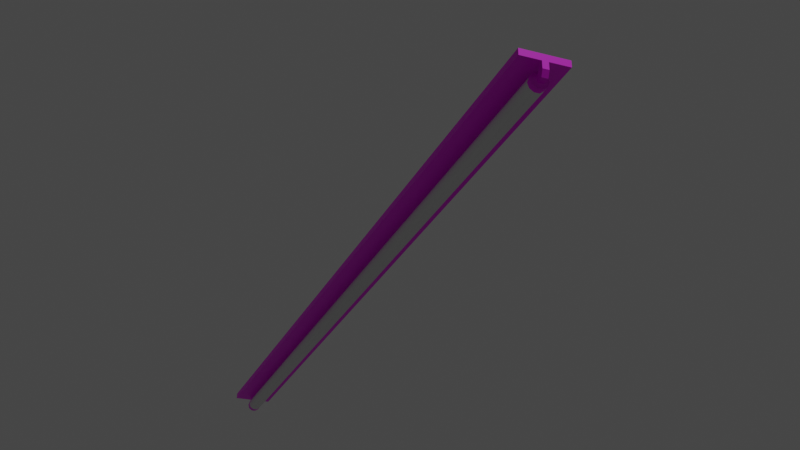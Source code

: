 # Source: Lamps.blend  (saved by Blender 3.1.7; exported with 4.5.12 LTS)
import bpy
from mathutils import Matrix  # noqa: F401  (used for matrix-valued properties, if any)

bpy.ops.wm.read_factory_settings(use_empty=True)
scene = bpy.context.scene
scene.name = 'Scene'

# ---- collections
col_collection = bpy.data.collections.new('Collection'); scene.collection.children.link(col_collection)
col_lamps = bpy.data.collections.new('Lamps'); scene.collection.children.link(col_lamps)

# ---- images (referenced by path relative to the original .blend; pixels are not part of the script)
import os
ASSET_DIR = os.environ.get("B2B_ASSET_DIR", "")  # directory of the original .blend (textures are referenced by path, not embedded)
HERE = os.path.dirname(os.path.abspath(__file__))  # packed textures are extracted next to this script under _unpacked/

def load_image(name, relpath, width, height, colorspace="sRGB"):
    """Load a texture the original file referenced (path relative to the .blend, or extracted next to this script)."""
    p = next((c for c in (os.path.join(HERE, relpath), os.path.join(ASSET_DIR, relpath)) if relpath and os.path.exists(c)), "")
    if p:
        img = bpy.data.images.load(p, check_existing=True)
        img.name = name
    else:  # same state as the original file: an image datablock whose file is absent (Cycles renders it pink)
        img = bpy.data.images.new(name, width, height)
        img.source = "FILE"
        img.filepath = "//" + (relpath or name)
    img.colorspace_settings.name = colorspace
    return img
img_metaltileblack_png = load_image('MetalTileBlack.png', 'MetalTileBlack.png', 1024, 1024, 'sRGB')

# ---- materials (node trees are filled in below, after node groups)
mat_darkmetal = bpy.data.materials.new('DarkMetal')
mat_darkmetal.use_transparent_shadow = False

# ---- material node trees
mat_darkmetal.use_nodes = True; mat_darkmetal.node_tree.nodes.clear()
_N = mat_darkmetal.node_tree.nodes; _L = mat_darkmetal.node_tree.links
n0 = _N.new('ShaderNodeBsdfPrincipled'); n0.name = 'Principled BSDF'; n0.location = (10, 300)
n0.distribution = 'GGX'
n0.subsurface_method = 'RANDOM_WALK_SKIN'
n0.inputs[3].default_value = 1.45
n0.inputs[27].default_value = (0.0, 0.0, 0.0, 1.0)
n0.inputs[28].default_value = 1.0
n1 = _N.new('ShaderNodeOutputMaterial'); n1.name = 'Material Output'; n1.location = (300, 300)
n2 = _N.new('ShaderNodeTexImage'); n2.name = 'Image Texture'; n2.location = (-280, 280)
n2.image = img_metaltileblack_png
_L.new(n0.outputs[0], n1.inputs[0])
_L.new(n2.outputs[0], n0.inputs[0])
n1.is_active_output = True

# ---- world
world_world = bpy.data.worlds.new('World'); scene.world = world_world
world_world.use_nodes = True; world_world.node_tree.nodes.clear()
_N = world_world.node_tree.nodes; _L = world_world.node_tree.links
n0 = _N.new('ShaderNodeOutputWorld'); n0.name = 'World Output'; n0.location = (300, 300)
n1 = _N.new('ShaderNodeBackground'); n1.name = 'Background'; n1.location = (10, 300)
n1.inputs[0].default_value = (0.05088, 0.05088, 0.05088, 1.0)
_L.new(n1.outputs[0], n0.inputs[0])
n0.is_active_output = True
world_world.color = (0.05088, 0.05088, 0.05088)
world_world.use_sun_shadow = False
world_world.sun_shadow_jitter_overblur = 0.0

# ---- cameras
cam_camera = bpy.data.cameras.new('Camera')
cam_camera.clip_end = 100.0
cam_camera.ortho_scale = 7.314

# ---- lights
light_light = bpy.data.lights.new('Light', 'POINT')
light_light.transmission_factor = 0.0
light_light.energy = 1000.0
light_light.shadow_soft_size = 0.1
light_light.shadow_maximum_resolution = 0.006
light_light.use_absolute_resolution = True

# ---- meshes
me_cylinder = bpy.data.meshes.new('Cylinder')
me_cylinder.from_pydata([(-0.9848, 0.01839, -1.426e-07), (-0.9848, 0.01488, -0.01081), (-0.9848, 0.005683, -0.01749), (-0.9848, -0.005683, -0.01749), (-0.9848, -0.01488, -0.01081), (-0.9848, -0.01839, -1.41e-07), (-0.9848, -0.01488, 0.01081), (-0.9848, -0.005683, 0.01749), (-0.9848, 0.005683, 0.01749), (-0.9848, 0.01488, 0.01081), (0.9848, 0.01839, 2.409e-07), (0.000145, 0.01839, 1.768e-08), (0.000145, 0.01488, -0.01081), (0.9848, 0.01488, -0.01081), (0.000145, 0.005683, -0.01749), (0.9848, 0.005683, -0.01749), (0.000145, -0.005683, -0.01749), (0.9848, -0.005683, -0.01749), (0.000145, -0.01488, -0.01081), (0.9848, -0.01488, -0.01081), (0.000145, -0.01839, 1.928e-08), (0.9848, -0.01839, 2.425e-07), (0.000145, -0.01488, 0.01081), (0.9848, -0.01488, 0.01081), (0.000145, -0.005683, 0.01749), (0.9848, -0.005683, 0.01749), (0.000145, 0.005683, 0.01749), (0.9848, 0.005683, 0.01749), (0.000145, 0.01488, 0.01081), (0.9848, 0.01488, 0.01081)], [], [(9, 28, 11, 0), (8, 26, 28, 9), (7, 24, 26, 8), (6, 22, 24, 7), (5, 20, 22, 6), (4, 18, 20, 5), (3, 16, 18, 4), (2, 14, 16, 3), (1, 12, 14, 2), (0, 11, 12, 1), (28, 11, 12, 14, 16, 18, 20, 22, 24, 26), (29, 10, 11, 28), (27, 29, 28, 26), (25, 27, 26, 24), (23, 25, 24, 22), (21, 23, 22, 20), (19, 21, 20, 18), (17, 19, 18, 16), (15, 17, 16, 14), (13, 15, 14, 12), (10, 13, 12, 11)])
me_cylinder.polygons.foreach_set('use_smooth', [True] * 21)
_uv = me_cylinder.uv_layers.new(name='UVMap')
_uv.uv.foreach_set('vector', [0.4444, 0.4304, 0.2886, 0.28, 0.2921, 0.2768, 0.4473, 0.4267, 0.4433, 0.4334, 0.285, 0.2806, 0.2886, 0.28, 0.4444, 0.4304, 0.4444, 0.4345, 0.6027, 0.5874, 0.9102, 0.8845, 0.4433, 0.4334, 0.4474, 0.4334, 0.6031, 0.5838, 0.6027, 0.5874, 0.4444, 0.4345, 0.451, 0.4303, 0.6062, 0.5803, 0.6031, 0.5838, 0.4474, 0.4334, 0.4539, 0.4266, 0.6097, 0.5771, 0.6062, 0.5803, 0.451, 0.4303, 0.455, 0.4236, 0.6132, 0.5765, 0.6097, 0.5771, 0.4539, 0.4266, 0.4538, 0.4225, 0.9208, 0.8735, 0.6132, 0.5765, 0.455, 0.4236, 0.4509, 0.4237, 0.2951, 0.2732, 0.2956, 0.2696, 0.4538, 0.4225, 0.4473, 0.4267, 0.2921, 0.2768, 0.2951, 0.2732, 0.4509, 0.4237, 0.9138, 0.8839, 0.9172, 0.8807, 0.9203, 0.8771, 0.9208, 0.8735, 0.6132, 0.5765, 0.6097, 0.5771, 0.6062, 0.5803, 0.6031, 0.5838, 0.6027, 0.5874, 0.9102, 0.8845, 0.1348, 0.1314, 0.1384, 0.1284, 0.2921, 0.2768, 0.2886, 0.28, 0.1318, 0.1326, 0.1348, 0.1314, 0.2886, 0.28, 0.285, 0.2806, 0.7559, 0.7354, 0.757, 0.7365, 0.9102, 0.8845, 0.6027, 0.5874, 0.757, 0.7324, 0.7559, 0.7354, 0.6027, 0.5874, 0.6031, 0.5838, 0.7599, 0.7287, 0.757, 0.7324, 0.6031, 0.5838, 0.6062, 0.5803, 0.7635, 0.7256, 0.7599, 0.7287, 0.6062, 0.5803, 0.6097, 0.5771, 0.7664, 0.7244, 0.7635, 0.7256, 0.6097, 0.5771, 0.6132, 0.5765, 0.7676, 0.7256, 0.7664, 0.7244, 0.6132, 0.5765, 0.9208, 0.8735, 0.1413, 0.1247, 0.1424, 0.1217, 0.2956, 0.2696, 0.2951, 0.2732, 0.1384, 0.1284, 0.1413, 0.1247, 0.2951, 0.2732, 0.2921, 0.2768])
me_cylinder.use_remesh_fix_poles = True
me_cylinder.use_remesh_preserve_attributes = False
me_cylinder.update()
me_cube_001 = bpy.data.meshes.new('Cube.001')
me_cube_001.from_pydata([(-1.006, 0.006904, -0.006239), (-1.006, -0.006904, -0.006239), (-1.023, 0.006904, 0.04052), (-1.023, -0.006904, 0.04052), (-1.006, 0.006904, 0.008768), (-1.006, -0.006904, 0.008768), (-1.023, -0.006904, 0.008768), (-1.023, -0.006904, 0.02551), (-1.023, 0.006904, 0.008768), (-1.023, 0.006904, 0.02551), (-0.9942, 0.006904, 0.008768), (-0.9942, 0.006904, -0.006239), (-0.9942, -0.006904, -0.006239), (-0.9942, -0.006904, 0.008768), (-1.023, -0.05296, 0.04052), (-1.023, -0.05296, 0.02551), (-1.023, 0.05296, 0.02551), (-1.023, 0.05296, 0.04052), (-1.014, -0.006904, 0.04052), (-1.014, 0.006904, 0.04052), (-1.014, 0.006904, 0.02551), (-1.014, -0.006904, 0.02551), (-1.014, -0.05296, 0.04052), (-1.014, 0.05296, 0.04052), (-1.014, 0.05296, 0.02551), (-1.014, -0.05296, 0.02551), (-1.023, 0.006904, 0.008768), (-1.017, 0.006904, -0.006239), (-1.017, -0.006904, -0.006239), (-1.023, -0.006904, 0.008768), (-1.0, 0.01839, -7.55e-08), (-1.0, 0.01488, -0.01081), (-1.0, 0.005683, -0.01749), (-1.0, -0.005683, -0.01749), (-1.0, -0.01488, -0.01081), (-1.0, -0.01839, -7.389e-08), (-1.0, -0.01488, 0.01081), (-1.0, -0.005683, 0.01749), (-1.0, 0.005683, 0.01749), (-1.0, 0.01488, 0.01081), (-0.9848, 0.01839, -2.517e-08), (-0.9848, 0.01488, -0.01081), (-0.9848, 0.005683, -0.01749), (-0.9848, -0.005683, -0.01749), (-0.9848, -0.01488, -0.01081), (-0.9848, -0.01839, -2.356e-08), (-0.9848, -0.01488, 0.01081), (-0.9848, -0.005683, 0.01749), (-0.9848, 0.005683, 0.01749), (-0.9848, 0.01488, 0.01081), (-0.0003005, 0.006904, 0.04052), (1.006, 0.006904, -0.006239), (-0.0003005, -0.006904, 0.04052), (1.006, -0.006904, -0.006239), (1.023, 0.006904, 0.04052), (1.023, -0.006904, 0.04052), (-0.0003005, 0.006904, 0.02551), (1.006, 0.006904, 0.008768), (1.006, -0.006904, 0.008768), (-0.0003005, -0.006904, 0.02551), (1.023, -0.006904, 0.008768), (1.023, -0.006904, 0.02551), (1.023, 0.006904, 0.008768), (1.023, 0.006904, 0.02551), (0.9942, 0.006904, 0.008768), (0.9942, 0.006904, -0.006239), (0.9942, -0.006904, -0.006239), (0.9942, -0.006904, 0.008768), (-0.0003005, -0.05296, 0.02551), (-0.0003005, -0.05296, 0.04052), (1.023, -0.05296, 0.04052), (1.023, -0.05296, 0.02551), (1.023, 0.05296, 0.02551), (1.023, 0.05296, 0.04052), (-0.0003005, 0.05296, 0.04052), (-0.0003005, 0.05296, 0.02551), (1.014, -0.006904, 0.04052), (1.014, 0.006904, 0.04052), (1.014, 0.006904, 0.02551), (1.014, -0.006904, 0.02551), (1.014, -0.05296, 0.04052), (1.014, 0.05296, 0.04052), (1.014, 0.05296, 0.02551), (1.014, -0.05296, 0.02551), (1.023, 0.006904, 0.008768), (1.017, 0.006904, -0.006239), (1.017, -0.006904, -0.006239), (1.023, -0.006904, 0.008768), (1.0, 0.01839, -7.55e-08), (1.0, 0.01488, -0.01081), (1.0, 0.005683, -0.01749), (1.0, -0.005683, -0.01749), (1.0, -0.01488, -0.01081), (1.0, -0.01839, -7.389e-08), (1.0, -0.01488, 0.01081), (1.0, -0.005683, 0.01749), (1.0, 0.005683, 0.01749), (1.0, 0.01488, 0.01081), (0.9848, 0.01839, -2.517e-08), (0.9848, 0.01488, -0.01081), (0.9848, 0.005683, -0.01749), (0.9848, -0.005683, -0.01749), (0.9848, -0.01488, -0.01081), (0.9848, -0.01839, -2.356e-08), (0.9848, -0.01488, 0.01081), (0.9848, -0.005683, 0.01749), (0.9848, 0.005683, 0.01749), (0.9848, 0.01488, 0.01081)], [], [(0, 1, 12, 11), (5, 1, 28, 29, 6), (6, 29, 26, 8), (18, 3, 2, 19), (8, 26, 27, 0, 4), (2, 9, 16, 17), (50, 19, 23, 74), (3, 7, 9, 2), (7, 6, 8, 9), (20, 56, 75, 24), (3, 18, 22, 14), (59, 21, 25, 68), (10, 11, 12, 13), (5, 4, 10, 13), (1, 5, 13, 12), (4, 0, 11, 10), (23, 24, 75, 74), (22, 25, 15, 14), (50, 52, 69, 68, 59, 56, 75, 74), (19, 2, 17, 23), (7, 3, 14, 15), (18, 52, 69, 22), (21, 7, 15, 25), (69, 68, 25, 22), (17, 16, 24, 23), (9, 20, 24, 16), (52, 18, 19, 50), (6, 7, 21, 5), (9, 8, 4, 20), (4, 5, 21, 20), (20, 21, 59, 56), (28, 27, 26, 29), (28, 1, 0, 27), (30, 31, 32, 33, 34, 35, 36, 37, 38, 39), (39, 49, 40, 30), (38, 48, 49, 39), (37, 47, 48, 38), (36, 46, 47, 37), (35, 45, 46, 36), (34, 44, 45, 35), (33, 43, 44, 34), (32, 42, 43, 33), (31, 41, 42, 32), (30, 40, 41, 31), (51, 65, 66, 53), (58, 60, 87, 86, 53), (60, 62, 84, 87), (76, 77, 54, 55), (62, 57, 51, 85, 84), (54, 73, 72, 63), (50, 74, 81, 77), (55, 54, 63, 61), (61, 63, 62, 60), (78, 82, 75, 56), (55, 70, 80, 76), (59, 68, 83, 79), (64, 67, 66, 65), (58, 67, 64, 57), (53, 66, 67, 58), (57, 64, 65, 51), (81, 74, 75, 82), (80, 70, 71, 83), (77, 81, 73, 54), (61, 71, 70, 55), (76, 80, 69, 52), (79, 83, 71, 61), (69, 80, 83, 68), (73, 81, 82, 72), (63, 72, 82, 78), (52, 50, 77, 76), (60, 58, 79, 61), (63, 78, 57, 62), (57, 78, 79, 58), (78, 56, 59, 79), (86, 87, 84, 85), (86, 85, 51, 53), (88, 97, 96, 95, 94, 93, 92, 91, 90, 89), (97, 88, 98, 107), (96, 97, 107, 106), (95, 96, 106, 105), (94, 95, 105, 104), (93, 94, 104, 103), (92, 93, 103, 102), (91, 92, 102, 101), (90, 91, 101, 100), (89, 90, 100, 99), (88, 89, 99, 98)])
me_cube_001.polygons.foreach_set('use_smooth', [0, 0, 0, 0, 0, 0, 0, 0, 0, 0, 0, 0, 0, 0, 0, 0, 0, 0, 0, 0, 0, 0, 0, 0, 0, 0, 0, 0, 0, 0, 0, 0, 0, 1, 1, 1, 1, 1, 1, 1, 1, 1, 1, 1, 0, 0, 0, 0, 0, 0, 0, 0, 0, 0, 0, 0, 0, 0, 0, 0, 0, 0, 0, 0, 0, 0, 0, 0, 0, 0, 0, 0, 0, 0, 0, 0, 1, 1, 1, 1, 1, 1, 1, 1, 1, 1, 1])
_uv = me_cube_001.uv_layers.new(name='UVMap')
_uv.uv.foreach_set('vector', [1.841, -6.672, 2.135, -6.672, 2.135, -6.466, 1.841, -6.466, 2.037, -6.172, 1.939, -6.172, 1.939, -6.351, 2.037, -6.466, 2.037, -6.466, 1.841, -6.466, 1.841, -6.466, 1.841, -6.466, 1.841, -6.466, -0.3334, 9.212, -0.3334, 9.376, -0.6278, 9.376, -0.6278, 9.212, 2.048, -5.965, 2.048, -5.965, 2.146, -5.851, 2.146, -5.671, 2.048, -5.671, 1.841, -7.528, 1.939, -7.528, 1.939, -6.967, 1.841, -6.967, -0.6278, -8.26, -0.6278, 9.212, -1.189, 9.212, -1.189, -8.26, 1.841, -7.822, 1.939, -7.822, 1.939, -7.528, 1.841, -7.528, 1.939, -7.822, 2.048, -7.822, 2.048, -7.528, 1.939, -7.528, 0.7889, -8.22, 0.7889, 9.252, 0.2277, 9.252, 0.2277, -8.22, -0.3334, 9.376, -0.3334, 9.212, 0.2277, 9.212, 0.2277, 9.376, 1.083, 9.252, 1.083, -8.22, 1.645, -8.22, 1.645, 9.252, 2.146, -8.089, 2.048, -8.089, 2.048, -8.384, 2.146, -8.384, 2.233, -5.259, 1.939, -5.259, 1.939, -5.465, 2.233, -5.465, 1.939, -6.172, 2.037, -6.172, 2.037, -5.965, 1.939, -5.965, 2.048, -5.671, 2.146, -5.671, 2.146, -5.465, 2.048, -5.465, 1.645, -8.22, 1.743, -8.22, 1.743, 9.252, 1.645, 9.252, 1.841, -8.22, 1.743, -8.22, 1.743, -8.384, 1.841, -8.384, 1.939, -5.611, 1.939, -5.905, 1.939, -6.466, 1.841, -6.466, 1.841, -5.905, 1.841, -5.611, 1.841, -5.049, 1.939, -5.049, -0.6278, 9.212, -0.6278, 9.376, -1.189, 9.376, -1.189, 9.212, 1.939, -7.822, 1.841, -7.822, 1.841, -8.384, 1.939, -8.384, -0.3334, 9.212, -0.3334, -8.26, 0.2277, -8.26, 0.2277, 9.212, 1.083, -8.22, 1.083, -8.384, 1.645, -8.384, 1.645, -8.22, 1.841, 9.252, 1.743, 9.252, 1.743, -8.22, 1.841, -8.22, 1.645, -8.384, 1.743, -8.384, 1.743, -8.22, 1.645, -8.22, 0.7889, -8.384, 0.7889, -8.22, 0.2277, -8.22, 0.2277, -8.384, -0.3334, -8.26, -0.3334, 9.212, -0.6278, 9.212, -0.6278, -8.26, 2.037, -6.466, 2.146, -6.466, 2.146, -6.302, 2.037, -6.172, 1.939, -5.965, 2.048, -5.965, 2.048, -5.671, 1.939, -5.802, 1.939, -5.259, 2.233, -5.259, 2.233, -5.128, 1.939, -5.128, 0.7889, -8.22, 1.083, -8.22, 1.083, 9.252, 0.7889, 9.252, 2.135, -6.852, 1.841, -6.852, 1.841, -6.967, 2.135, -6.967, 2.135, -6.852, 2.135, -6.672, 1.841, -6.672, 1.841, -6.852, 0.75, 0.49, 0.8911, 0.4442, 0.9783, 0.3242, 0.9783, 0.1758, 0.8911, 0.05584, 0.75, 0.01, 0.6089, 0.05584, 0.5217, 0.1758, 0.5217, 0.3242, 0.6089, 0.4442, 0.1, 0.5, 0.1, 0.6667, -7.451e-08, 0.6667, -7.451e-08, 0.5, 0.2, 0.5, 0.2, 0.6667, 0.1, 0.6667, 0.1, 0.5, 0.3, 0.5, 0.3, 0.6667, 0.2, 0.6667, 0.2, 0.5, 0.4, 0.5, 0.4, 0.6667, 0.3, 0.6667, 0.3, 0.5, 0.5, 0.5, 0.5, 0.6667, 0.4, 0.6667, 0.4, 0.5, 0.6, 0.5, 0.6, 0.6667, 0.5, 0.6667, 0.5, 0.5, 0.7, 0.5, 0.7, 0.6667, 0.6, 0.6667, 0.6, 0.5, 0.8, 0.5, 0.8, 0.6667, 0.7, 0.6667, 0.7, 0.5, 0.9, 0.5, 0.9, 0.6667, 0.8, 0.6667, 0.8, 0.5, 1.0, 0.5, 1.0, 0.6667, 0.9, 0.6667, 0.9, 0.5, 1.841, -6.672, 1.841, -6.466, 2.135, -6.466, 2.135, -6.672, 2.037, -6.172, 2.037, -6.466, 2.037, -6.466, 1.939, -6.351, 1.939, -6.172, 1.841, -6.466, 1.841, -6.466, 1.841, -6.466, 1.841, -6.466, -0.3334, 9.212, -0.6278, 9.212, -0.6278, 9.376, -0.3334, 9.376, 2.048, -5.965, 2.048, -5.671, 2.146, -5.671, 2.146, -5.851, 2.048, -5.965, 1.841, -7.528, 1.841, -6.967, 1.939, -6.967, 1.939, -7.528, -0.6278, -8.26, -1.189, -8.26, -1.189, 9.212, -0.6278, 9.212, 1.841, -7.822, 1.841, -7.528, 1.939, -7.528, 1.939, -7.822, 1.939, -7.822, 1.939, -7.528, 2.048, -7.528, 2.048, -7.822, 0.7889, -8.22, 0.2277, -8.22, 0.2277, 9.252, 0.7889, 9.252, -0.3334, 9.376, 0.2277, 9.376, 0.2277, 9.212, -0.3334, 9.212, 1.083, 9.252, 1.645, 9.252, 1.645, -8.22, 1.083, -8.22, 2.146, -8.089, 2.146, -8.384, 2.048, -8.384, 2.048, -8.089, 2.233, -5.259, 2.233, -5.465, 1.939, -5.465, 1.939, -5.259, 1.939, -6.172, 1.939, -5.965, 2.037, -5.965, 2.037, -6.172, 2.048, -5.671, 2.048, -5.465, 2.146, -5.465, 2.146, -5.671, 1.645, -8.22, 1.645, 9.252, 1.743, 9.252, 1.743, -8.22, 1.841, -8.22, 1.841, -8.384, 1.743, -8.384, 1.743, -8.22, -0.6278, 9.212, -1.189, 9.212, -1.189, 9.376, -0.6278, 9.376, 1.939, -7.822, 1.939, -8.384, 1.841, -8.384, 1.841, -7.822, -0.3334, 9.212, 0.2277, 9.212, 0.2277, -8.26, -0.3334, -8.26, 1.083, -8.22, 1.645, -8.22, 1.645, -8.384, 1.083, -8.384, 1.841, 9.252, 1.841, -8.22, 1.743, -8.22, 1.743, 9.252, 1.645, -8.384, 1.645, -8.22, 1.743, -8.22, 1.743, -8.384, 0.7889, -8.384, 0.2277, -8.384, 0.2277, -8.22, 0.7889, -8.22, -0.3334, -8.26, -0.6278, -8.26, -0.6278, 9.212, -0.3334, 9.212, 2.037, -6.466, 2.037, -6.172, 2.146, -6.302, 2.146, -6.466, 1.939, -5.965, 1.939, -5.802, 2.048, -5.671, 2.048, -5.965, 1.939, -5.259, 1.939, -5.128, 2.233, -5.128, 2.233, -5.259, 0.7889, -8.22, 0.7889, 9.252, 1.083, 9.252, 1.083, -8.22, 2.135, -6.852, 2.135, -6.967, 1.841, -6.967, 1.841, -6.852, 2.135, -6.852, 1.841, -6.852, 1.841, -6.672, 2.135, -6.672, 0.75, 0.49, 0.6089, 0.4442, 0.5217, 0.3242, 0.5217, 0.1758, 0.6089, 0.05584, 0.75, 0.01, 0.8911, 0.05584, 0.9783, 0.1758, 0.9783, 0.3242, 0.8911, 0.4442, 0.1, 0.5, -7.451e-08, 0.5, -7.451e-08, 0.6667, 0.1, 0.6667, 0.2, 0.5, 0.1, 0.5, 0.1, 0.6667, 0.2, 0.6667, 0.3, 0.5, 0.2, 0.5, 0.2, 0.6667, 0.3, 0.6667, 0.4, 0.5, 0.3, 0.5, 0.3, 0.6667, 0.4, 0.6667, 0.5, 0.5, 0.4, 0.5, 0.4, 0.6667, 0.5, 0.6667, 0.6, 0.5, 0.5, 0.5, 0.5, 0.6667, 0.6, 0.6667, 0.7, 0.5, 0.6, 0.5, 0.6, 0.6667, 0.7, 0.6667, 0.8, 0.5, 0.7, 0.5, 0.7, 0.6667, 0.8, 0.6667, 0.9, 0.5, 0.8, 0.5, 0.8, 0.6667, 0.9, 0.6667, 1.0, 0.5, 0.9, 0.5, 0.9, 0.6667, 1.0, 0.6667])
me_cube_001.materials.append(mat_darkmetal)
me_cube_001.use_remesh_fix_poles = True
me_cube_001.use_remesh_preserve_attributes = False
me_cube_001.update()

# ---- objects
ob_light = bpy.data.objects.new('Light', light_light)
ob_camera = bpy.data.objects.new('Camera', cam_camera)
ob_bulb = bpy.data.objects.new('Bulb', me_cylinder)
ob_neonlamp = bpy.data.objects.new('NeonLamp', me_cube_001)

# ---- transforms, parenting, visibility, modifiers, constraints
ob_light.location = (4.076, 1.005, 5.904)
ob_light.rotation_euler = (0.6503, 0.05522, 1.866)
ob_light.lock_rotations_4d = False
ob_light.empty_display_type = 'ARROWS'
ob_light.color = (0.0, 0.0, 0.0, 0.0)
ob_light.lineart.crease_threshold = 0.0
ob_camera.location = (2.434, -0.8234, -1.118)
ob_camera.rotation_euler = (2.041, -4.87e-06, 1.2)
ob_camera.lock_rotations_4d = False
ob_camera.empty_display_type = 'ARROWS'
ob_camera.color = (0.0, 0.0, 0.0, 0.0)
ob_camera.display_type = 'WIRE'
ob_camera.lineart.crease_threshold = 0.0
ob_bulb.parent = ob_neonlamp
ob_bulb.location = (0.0, 0.0, 0.0)
ob_neonlamp.location = (0.0, 0.0, 0.0)

# ---- collection membership
col_collection.objects.link(ob_light)
col_collection.objects.link(ob_camera)
col_lamps.objects.link(ob_bulb)
col_lamps.objects.link(ob_neonlamp)

# ---- scene / render settings (as saved in the file)
scene.camera = ob_camera
scene.frame_start = 1; scene.frame_end = 250; scene.frame_set(1)
scene.render.engine = 'BLENDER_EEVEE_NEXT'
scene.cycles.sampling_pattern = 'TABULATED_SOBOL'
scene.cycles.use_light_tree = False
scene.view_settings.view_transform = 'Filmic'
bpy.context.view_layer.update()
